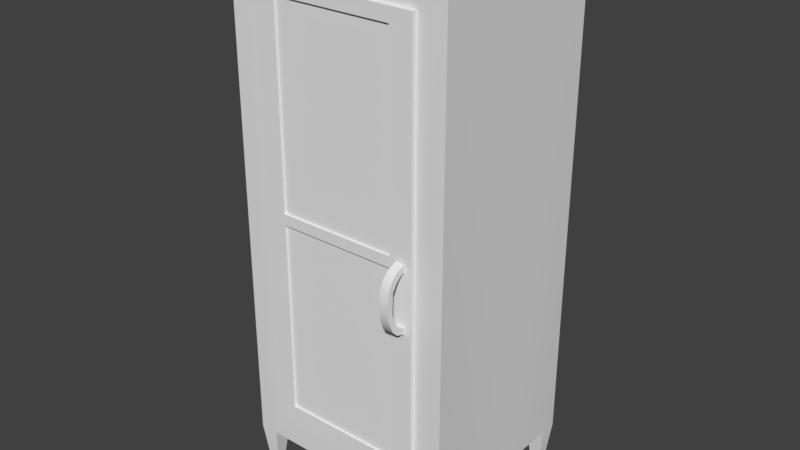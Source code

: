 # Source: Closet_Guestroom.blend  (saved by Blender 2.79.0; exported with 4.5.12 LTS)
import bpy
from mathutils import Matrix  # noqa: F401  (used for matrix-valued properties, if any)

bpy.ops.wm.read_factory_settings(use_empty=True)
scene = bpy.context.scene
scene.name = 'Scene'

# ---- collections
col_collection_1 = bpy.data.collections.new('Collection 1'); scene.collection.children.link(col_collection_1)

# ---- materials (node trees are filled in below, after node groups)
mat_doorcloset = bpy.data.materials.new('DoorCloset')
mat_doorcloset.alpha_threshold = 0.0
mat_doorcloset.roughness = 0.5
mat_closet = bpy.data.materials.new('Closet')
mat_closet.alpha_threshold = 0.0
mat_closet.roughness = 0.5

# ---- node groups
ng_auto_smooth = bpy.data.node_groups.new('Auto Smooth', 'GeometryNodeTree')
_s = ng_auto_smooth.interface.new_socket(name='Geometry', in_out='OUTPUT', socket_type='NodeSocketGeometry')
_s = ng_auto_smooth.interface.new_socket(name='Geometry', in_out='INPUT', socket_type='NodeSocketGeometry')
_s = ng_auto_smooth.interface.new_socket(name='Angle', in_out='INPUT', socket_type='NodeSocketFloat')
_s.subtype = 'ANGLE'
_s.min_value = 0.0
_s.max_value = 3.142
ng_auto_smooth.is_modifier = True
_N = ng_auto_smooth.nodes; _L = ng_auto_smooth.links
n0 = _N.new('NodeGroupOutput'); n0.name = 'Group Output'; n0.location = (480, -100)
n1 = _N.new('NodeGroupInput'); n1.name = 'Group Input'; n1.location = (-420, -300)
n2 = _N.new('NodeGroupInput'); n2.name = 'Group Input.001'; n2.location = (-60, -100)
n3 = _N.new('GeometryNodeSetShadeSmooth'); n3.name = 'Set Shade Smooth'; n3.location = (120, -100)
n3.domain = 'EDGE'
n4 = _N.new('GeometryNodeSetShadeSmooth'); n4.name = 'Set Shade Smooth.001'; n4.location = (300, -100)
n5 = _N.new('GeometryNodeInputMeshEdgeAngle'); n5.name = 'Edge Angle'; n5.location = (-420, -220)
n6 = _N.new('GeometryNodeInputEdgeSmooth'); n6.name = 'Is Edge Smooth'; n6.location = (-60, -160)
n7 = _N.new('GeometryNodeInputShadeSmooth'); n7.name = 'Is Face Smooth'; n7.location = (-240, -340)
n8 = _N.new('FunctionNodeBooleanMath'); n8.name = 'Boolean Math'; n8.location = (-60, -220)
n9 = _N.new('FunctionNodeCompare'); n9.name = 'Compare'; n9.location = (-240, -180)
n9.operation = 'LESS_EQUAL'
_L.new(n5.outputs[0], n9.inputs[0])
_L.new(n4.outputs[0], n0.inputs[0])
_L.new(n1.outputs[1], n9.inputs[1])
_L.new(n9.outputs[0], n8.inputs[0])
_L.new(n7.outputs[0], n8.inputs[1])
_L.new(n2.outputs[0], n3.inputs[0])
_L.new(n6.outputs[0], n3.inputs[1])
_L.new(n3.outputs[0], n4.inputs[0])
_L.new(n8.outputs[0], n3.inputs[2])
n0.is_active_output = True

# ---- material node trees
mat_doorcloset.use_nodes = True; mat_doorcloset.node_tree.nodes.clear()
_N = mat_doorcloset.node_tree.nodes; _L = mat_doorcloset.node_tree.links
n0 = _N.new('ShaderNodeOutputMaterial'); n0.name = 'Material Output'; n0.location = (300, 300)
n1 = _N.new('ShaderNodeBsdfDiffuse'); n1.name = 'Diffuse BSDF'; n1.location = (10, 300)
_L.new(n1.outputs[0], n0.inputs[0])
n0.is_active_output = True
mat_closet.use_nodes = True; mat_closet.node_tree.nodes.clear()
_N = mat_closet.node_tree.nodes; _L = mat_closet.node_tree.links
n0 = _N.new('ShaderNodeOutputMaterial'); n0.name = 'Material Output'; n0.location = (300, 300)
n1 = _N.new('ShaderNodeBsdfDiffuse'); n1.name = 'Diffuse BSDF'; n1.location = (10, 300)
_L.new(n1.outputs[0], n0.inputs[0])
n0.is_active_output = True

# ---- world
world_world = bpy.data.worlds.new('World'); scene.world = world_world
world_world.color = (0.05088, 0.05088, 0.05088)
world_world.use_sun_shadow = False
world_world.sun_shadow_jitter_overblur = 0.0
world_world.cycles.sampling_method = 'MANUAL'

# ---- meshes
me_door = bpy.data.meshes.new('Door')
me_door.from_pydata([(0.5568, 0.0, 0.0), (0.5568, 0.0, 1.436), (0.4807, -0.01364, 0.04445), (0.4807, -0.01364, 1.391), (0.0, 0.0, 0.0), (0.0, 0.0, 1.436), (0.07616, -0.01364, 1.391), (0.07616, -0.01364, 0.04445), (0.5568, -0.01364, 0.0), (0.0, -0.01364, 0.0), (0.5568, -0.01364, 1.436), (0.0, -0.01364, 1.436), (0.5338, -0.01364, 0.7299), (0.5338, -0.01364, 0.7059), (0.5568, 0.0, 0.7362), (0.5568, 0.0, 0.6996), (0.0, 0.0, 0.7362), (0.0, 0.0, 0.6996), (0.0, -0.01364, 0.7362), (0.0, -0.01364, 0.6996), (0.5038, -0.01364, 0.7299), (0.5038, -0.01364, 0.7059), (0.07616, -0.01364, 0.7362), (0.07616, -0.01364, 0.6996), (0.4807, -0.006335, 0.04445), (0.07616, -0.006335, 0.04445), (0.4807, -0.006335, 0.6996), (0.07616, -0.006335, 1.391), (0.4807, -0.006335, 1.391), (0.07616, -0.006335, 0.6996), (0.4807, -0.006335, 0.7362), (0.07616, -0.006335, 0.7362), (0.5338, -0.01364, 0.5065), (0.5568, 0.0, 0.5002), (0.0, 0.0, 0.5002), (0.0, -0.01364, 0.5002), (0.5038, -0.01364, 0.5065), (0.07616, -0.01364, 0.5002), (0.4807, -0.006335, 0.5002), (0.07616, -0.006335, 0.5002), (0.5338, -0.01364, 0.527), (0.5568, 0.0, 0.5332), (0.0, 0.0, 0.5332), (0.0, -0.01364, 0.5332), (0.5038, -0.01364, 0.527), (0.07616, -0.01364, 0.5332), (0.4807, -0.006335, 0.5332), (0.07616, -0.006335, 0.5332), (0.5568, -0.01364, 0.7362), (0.5568, -0.01364, 0.6996), (0.4807, -0.01364, 0.7362), (0.4807, -0.01364, 0.6996), (0.5568, -0.01364, 0.5332), (0.5568, -0.01364, 0.5002), (0.4807, -0.01364, 0.5332), (0.4807, -0.01364, 0.5002), (0.5338, -0.04581, 0.7182), (0.5338, -0.0297, 0.7015), (0.5038, -0.04581, 0.7182), (0.5038, -0.0297, 0.7015), (0.5338, -0.0303, 0.5316), (0.5338, -0.04521, 0.5179), (0.5038, -0.0303, 0.5316), (0.5038, -0.04521, 0.5179), (0.5338, -0.06244, 0.6623), (0.5338, -0.05841, 0.5706), (0.5038, -0.07681, 0.5653), (0.5038, -0.08125, 0.6709), (0.5338, -0.07681, 0.5653), (0.5338, -0.08125, 0.6709), (0.5038, -0.05841, 0.5706), (0.5038, -0.06244, 0.6623), (0.5038, -0.06418, 0.7001), (0.5338, -0.06418, 0.7001), (0.5038, -0.04826, 0.6845), (0.5338, -0.04826, 0.6845), (0.5338, -0.04867, 0.5485), (0.5038, -0.06378, 0.5362), (0.5338, -0.06378, 0.5362), (0.5038, -0.04867, 0.5485), (0.5338, -0.06493, 0.5928), (0.5038, -0.08354, 0.5944), (0.5338, -0.08354, 0.5944), (0.5038, -0.06493, 0.5928)], [], [(3, 6, 27, 28), (1, 5, 11, 10), (16, 5, 1, 14), (4, 0, 8, 9), (14, 1, 10, 48), (34, 4, 9, 35), (2, 7, 9, 8), (55, 2, 8, 53), (6, 3, 10, 11), (22, 6, 11, 18), (45, 23, 19, 43), (23, 22, 18, 19), (3, 50, 48, 10), (21, 13, 57, 59), (5, 16, 18, 11), (16, 17, 19, 18), (41, 15, 49, 52), (15, 14, 48, 49), (42, 17, 15, 41), (17, 16, 14, 15), (51, 23, 29, 26), (23, 51, 50, 22), (31, 30, 28, 27), (47, 46, 26, 29), (7, 2, 24, 25), (22, 50, 30, 31), (6, 22, 31, 27), (50, 3, 28, 30), (37, 7, 25, 39), (54, 51, 26, 46), (2, 55, 38, 24), (45, 37, 39, 47), (25, 24, 38, 39), (4, 34, 33, 0), (0, 33, 53, 8), (7, 37, 35, 9), (44, 36, 63, 62), (42, 34, 35, 43), (17, 42, 43, 19), (51, 54, 52, 49), (23, 45, 47, 29), (55, 54, 46, 38), (39, 38, 46, 47), (34, 42, 41, 33), (33, 41, 52, 53), (37, 45, 43, 35), (12, 13, 49, 48), (21, 20, 50, 51), (20, 12, 48, 50), (13, 21, 51, 49), (40, 32, 53, 52), (36, 44, 54, 55), (32, 36, 55, 53), (44, 40, 52, 54), (75, 74, 59, 57), (20, 21, 59, 58), (36, 32, 61, 63), (32, 40, 60, 61), (12, 20, 58, 56), (13, 12, 56, 57), (40, 44, 62, 60), (74, 72, 58, 59), (72, 73, 56, 58), (73, 75, 57, 56), (78, 76, 65, 68), (82, 80, 64, 69), (77, 78, 68, 66), (81, 82, 69, 67), (79, 77, 66, 70), (83, 81, 67, 71), (76, 79, 70, 65), (80, 83, 71, 64), (69, 64, 75, 73), (67, 69, 73, 72), (71, 67, 72, 74), (64, 71, 74, 75), (60, 62, 79, 76), (62, 63, 77, 79), (63, 61, 78, 77), (61, 60, 76, 78), (65, 70, 83, 80), (70, 66, 81, 83), (66, 68, 82, 81), (68, 65, 80, 82)])
me_door.polygons.foreach_set('use_smooth', [True] * 84)
_uv = me_door.uv_layers.new(name='UVMap')
_uv.uv.foreach_set('vector', [0.9333, 0.4055, 0.6886, 0.4055, 0.6886, 0.4011, 0.9333, 0.4011, 0.6811, 0.008613, 0.341, 0.008614, 0.341, 0.0002833, 0.6811, 0.0002822, 0.341, 0.4359, 0.341, 0.008614, 0.6811, 0.008613, 0.6811, 0.4359, 0.0002822, 0.4276, 0.3404, 0.4276, 0.3404, 0.4359, 0.0002822, 0.4359, 0.3983, 0.8415, 0.8256, 0.8415, 0.8256, 0.8498, 0.3983, 0.8498, 0.9871, 0.5583, 0.9871, 0.8638, 0.9787, 0.8638, 0.9787, 0.5583, 0.2939, 0.4631, 0.0468, 0.4631, 0.0002822, 0.4359, 0.3404, 0.4359, 0.2939, 0.7414, 0.2939, 0.4631, 0.3404, 0.4359, 0.3404, 0.7414, 0.9408, 0.2939, 0.9408, 0.0468, 0.9679, 0.0002822, 0.9679, 0.3404, 0.8846, 0.8638, 0.8846, 0.4636, 0.9311, 0.4365, 0.9311, 0.8638, 0.0468, 0.7616, 0.0468, 0.8632, 0.0002825, 0.8632, 0.0002825, 0.7616, 0.8662, 0.488, 0.8455, 0.4795, 0.8634, 0.4365, 0.884, 0.445, 0.9782, 0.4636, 0.9782, 0.8638, 0.9316, 0.8638, 0.9316, 0.4365, 0.5043, 0.7151, 0.5043, 0.6968, 0.5145, 0.6968, 0.5145, 0.7151, 0.9914, 0.4276, 0.9914, 0.0002823, 0.9997, 0.0002822, 0.9997, 0.4276, 0.69, 0.406, 0.69, 0.4284, 0.6816, 0.4284, 0.6816, 0.406, 0.9876, 0.5381, 0.9876, 0.4365, 0.996, 0.4365, 0.996, 0.5381, 0.6905, 0.4284, 0.6905, 0.406, 0.6989, 0.406, 0.6989, 0.4284, 0.0002828, 0.1019, 0.0002829, 0.0002822, 0.3404, 0.0002829, 0.3404, 0.1019, 0.9685, 0.0002823, 0.9908, 0.0002822, 0.9908, 0.3404, 0.9685, 0.3404, 0.7475, 0.441, 0.7475, 0.6917, 0.743, 0.6917, 0.743, 0.441, 0.8662, 0.488, 0.7715, 0.7162, 0.7509, 0.7077, 0.8455, 0.4795, 0.6886, 0.0047, 0.9333, 0.004701, 0.9333, 0.4011, 0.6886, 0.4011, 0.6394, 0.6914, 0.6394, 0.4411, 0.743, 0.441, 0.743, 0.6917, 0.341, 0.6881, 0.342, 0.4426, 0.3464, 0.4426, 0.3454, 0.6881, 0.6886, 0.0002826, 0.9333, 0.0002822, 0.9333, 0.004701, 0.6886, 0.0047, 0.6816, 0.4011, 0.6816, 0.004736, 0.6886, 0.0047, 0.6886, 0.4011, 0.9402, 0.004665, 0.9402, 0.401, 0.9333, 0.4011, 0.9333, 0.004701, 0.6186, 0.696, 0.3453, 0.6928, 0.3454, 0.6881, 0.6186, 0.6913, 0.6394, 0.4366, 0.743, 0.4365, 0.743, 0.441, 0.6394, 0.4411, 0.3464, 0.4379, 0.6187, 0.4365, 0.6187, 0.4412, 0.3464, 0.4426, 0.6394, 0.696, 0.6186, 0.696, 0.6186, 0.6913, 0.6394, 0.6914, 0.3454, 0.6881, 0.3464, 0.4426, 0.6187, 0.4412, 0.6186, 0.6913, 0.0002822, 0.4276, 0.0002827, 0.1221, 0.3404, 0.1221, 0.3404, 0.4276, 0.9876, 0.8638, 0.9876, 0.5583, 0.996, 0.5583, 0.996, 0.8638, 0.0468, 0.4631, 0.0468, 0.7414, 0.0002825, 0.7414, 0.0002822, 0.4359, 0.8635, 0.7697, 0.8751, 0.7745, 0.8612, 0.7896, 0.857, 0.778, 0.9871, 0.5381, 0.9871, 0.5583, 0.9787, 0.5583, 0.9787, 0.5381, 0.9871, 0.4365, 0.9871, 0.5381, 0.9787, 0.5381, 0.9787, 0.4365, 0.5038, 0.7433, 0.4022, 0.7433, 0.4022, 0.6968, 0.5038, 0.6968, 0.743, 0.6962, 0.6394, 0.696, 0.6394, 0.6914, 0.743, 0.6917, 0.6187, 0.4365, 0.6394, 0.4366, 0.6394, 0.4411, 0.6187, 0.4412, 0.6186, 0.6913, 0.6187, 0.4412, 0.6394, 0.4411, 0.6394, 0.6914, 0.0002827, 0.1221, 0.0002828, 0.1019, 0.3404, 0.1019, 0.3404, 0.1221, 0.9876, 0.5583, 0.9876, 0.5381, 0.996, 0.5381, 0.996, 0.5583, 0.0468, 0.7414, 0.0468, 0.7616, 0.0002825, 0.7616, 0.0002825, 0.7414, 0.3837, 0.8371, 0.3837, 0.8224, 0.3978, 0.8186, 0.3978, 0.8409, 0.7626, 0.7278, 0.749, 0.7222, 0.7509, 0.7077, 0.7715, 0.7162, 0.6481, 0.7292, 0.6481, 0.7109, 0.6519, 0.6968, 0.6519, 0.7433, 0.6437, 0.7292, 0.6437, 0.7109, 0.6475, 0.6968, 0.6475, 0.7433, 0.3837, 0.7131, 0.3837, 0.7006, 0.3978, 0.6968, 0.3978, 0.717, 0.8751, 0.7745, 0.8635, 0.7697, 0.8654, 0.7552, 0.884, 0.7629, 0.3263, 0.7453, 0.308, 0.7453, 0.2939, 0.7414, 0.3404, 0.7414, 0.3983, 0.7292, 0.3983, 0.7109, 0.4022, 0.6968, 0.4022, 0.7433, 0.5299, 0.6968, 0.5299, 0.7151, 0.5145, 0.7151, 0.5145, 0.6968, 0.749, 0.7222, 0.7626, 0.7278, 0.7613, 0.7379, 0.7481, 0.7431, 0.8657, 0.7969, 0.884, 0.7969, 0.884, 0.8174, 0.8657, 0.8174, 0.3837, 0.7006, 0.3837, 0.7131, 0.3735, 0.716, 0.3644, 0.7076, 0.884, 0.9751, 0.8657, 0.9751, 0.8657, 0.9542, 0.884, 0.9542, 0.3837, 0.8224, 0.3837, 0.8371, 0.364, 0.83, 0.3738, 0.8197, 0.6431, 0.6968, 0.6431, 0.7151, 0.6326, 0.7151, 0.6326, 0.6968, 0.7665, 0.7523, 0.754, 0.7577, 0.7481, 0.7431, 0.7613, 0.7379, 0.8657, 0.9384, 0.884, 0.9384, 0.884, 0.9542, 0.8657, 0.9542, 0.3528, 0.8189, 0.3625, 0.8093, 0.3738, 0.8197, 0.364, 0.83, 0.353, 0.7188, 0.3623, 0.7263, 0.3563, 0.7398, 0.3451, 0.7366, 0.341, 0.7543, 0.3523, 0.7533, 0.3538, 0.7958, 0.3424, 0.8011, 0.8657, 0.8333, 0.884, 0.8333, 0.884, 0.8528, 0.8657, 0.8528, 0.8657, 0.8711, 0.884, 0.8711, 0.884, 0.9178, 0.8657, 0.9178, 0.8431, 0.7844, 0.8465, 0.7958, 0.8271, 0.7963, 0.8284, 0.7847, 0.8144, 0.7832, 0.8091, 0.7933, 0.7664, 0.7741, 0.7757, 0.7655, 0.6173, 0.6968, 0.6173, 0.7151, 0.6025, 0.7151, 0.6025, 0.6968, 0.5884, 0.6968, 0.5884, 0.7151, 0.5459, 0.7151, 0.5459, 0.6968, 0.3424, 0.8011, 0.3538, 0.7958, 0.3625, 0.8093, 0.3528, 0.8189, 0.8657, 0.9178, 0.884, 0.9178, 0.884, 0.9384, 0.8657, 0.9384, 0.7757, 0.7655, 0.7664, 0.7741, 0.754, 0.7577, 0.7665, 0.7523, 0.5459, 0.6968, 0.5459, 0.7151, 0.5299, 0.7151, 0.5299, 0.6968, 0.6326, 0.6968, 0.6326, 0.7151, 0.6173, 0.7151, 0.6173, 0.6968, 0.857, 0.778, 0.8612, 0.7896, 0.8465, 0.7958, 0.8431, 0.7844, 0.8657, 0.8174, 0.884, 0.8174, 0.884, 0.8333, 0.8657, 0.8333, 0.3644, 0.7076, 0.3735, 0.716, 0.3623, 0.7263, 0.353, 0.7188, 0.6025, 0.6968, 0.6025, 0.7151, 0.5884, 0.7151, 0.5884, 0.6968, 0.8284, 0.7847, 0.8271, 0.7963, 0.8091, 0.7933, 0.8144, 0.7832, 0.8657, 0.8528, 0.884, 0.8528, 0.884, 0.8711, 0.8657, 0.8711, 0.3451, 0.7366, 0.3563, 0.7398, 0.3523, 0.7533, 0.341, 0.7543])
me_door.materials.append(mat_doorcloset)
me_door.use_remesh_preserve_volume = False
me_door.use_remesh_preserve_attributes = False
me_door.use_mirror_vertex_groups = False
me_door.update()
me_closet = bpy.data.meshes.new('Closet')
me_closet.from_pydata([(0.3753, -0.3753, 0.1279), (0.3753, -0.3753, 1.806), (0.2784, -0.3753, 0.2493), (0.2784, -0.3753, 1.685), (0.3753, -0.3143, 1.806), (0.3753, -0.3143, 0.1279), (0.3348, -0.3348, 1.806), (0.3104, -0.3143, 0.1279), (0.3245, -0.3617, -4.474e-08), (0.3612, -0.3617, -4.474e-08), (0.3245, -0.3278, -4.474e-08), (0.3612, -0.3278, -4.474e-08), (-0.3753, -0.3753, 0.1279), (-0.3753, -0.3753, 1.806), (-0.2784, -0.3753, 0.2493), (-0.2784, -0.3753, 1.685), (-0.3753, -0.3143, 1.806), (-0.3753, -0.3143, 0.1279), (-0.3348, -0.3348, 1.806), (-0.3104, -0.3143, 0.1279), (-0.3245, -0.3617, -4.474e-08), (-0.3612, -0.3617, -4.474e-08), (-0.3245, -0.3278, -4.474e-08), (-0.3612, -0.3278, -4.474e-08), (0.3753, 0.2557, 0.1279), (0.3753, 0.2557, 1.806), (0.3753, -1.048e-08, 0.1279), (0.3753, -1.048e-08, 1.806), (0.3104, 0.2557, 0.1279), (0.3104, 0.2557, 1.806), (0.3348, -1.048e-08, 1.806), (0.3104, -1.048e-08, 0.1279), (0.3753, 0.1947, 1.806), (0.3753, 0.1947, 0.1279), (0.3348, 0.2152, 1.806), (0.3104, 0.1947, 0.1279), (0.3245, 0.2421, -4.474e-08), (0.3612, 0.2421, -4.474e-08), (0.3245, 0.2082, -4.474e-08), (0.3612, 0.2082, -4.474e-08), (-0.3753, 0.2557, 0.1279), (-0.3753, 0.2557, 1.806), (-0.3753, -1.048e-08, 0.1279), (-0.3753, -1.048e-08, 1.806), (-0.3104, 0.2557, 0.1279), (-0.3104, 0.2557, 1.806), (-0.3348, -1.048e-08, 1.806), (-0.3104, -1.048e-08, 0.1279), (-0.3753, 0.1947, 1.806), (-0.3753, 0.1947, 0.1279), (-0.3348, 0.2152, 1.806), (-0.3104, 0.1947, 0.1279), (-0.3245, 0.2421, -4.474e-08), (-0.3612, 0.2421, -4.474e-08), (-0.3245, 0.2082, -4.474e-08), (-0.3612, 0.2082, -4.474e-08), (0.3104, -0.3753, 1.806), (0.3104, -0.3753, 0.1279), (-0.3104, -0.3753, 1.806), (-0.3104, -0.3753, 0.1279), (0.2784, 0.03104, 0.2493), (0.2784, 0.03104, 1.685), (-0.2784, 0.03104, 0.2493), (-0.2784, 0.03104, 1.685)], [], [(5, 4, 1, 0), (7, 5, 11, 10), (46, 18, 6, 30), (0, 1, 56, 57), (4, 6, 56, 1), (7, 19, 47, 31), (35, 51, 44, 28), (27, 30, 6, 4), (50, 34, 29, 45), (31, 26, 5, 7), (26, 27, 4, 5), (10, 11, 9, 8), (5, 0, 9, 11), (57, 7, 10, 8), (0, 57, 8, 9), (17, 12, 13, 16), (19, 22, 23, 17), (12, 59, 58, 13), (16, 13, 58, 18), (43, 16, 18, 46), (47, 19, 17, 42), (42, 17, 16, 43), (22, 20, 21, 23), (17, 23, 21, 12), (59, 20, 22, 19), (12, 21, 20, 59), (33, 24, 25, 32), (35, 38, 39, 33), (46, 30, 34, 50), (24, 28, 29, 25), (32, 25, 29, 34), (31, 47, 51, 35), (2, 14, 59, 57), (27, 32, 34, 30), (15, 3, 56, 58), (31, 35, 33, 26), (26, 33, 32, 27), (38, 36, 37, 39), (33, 39, 37, 24), (28, 36, 38, 35), (24, 37, 36, 28), (49, 48, 41, 40), (51, 49, 55, 54), (40, 41, 45, 44), (48, 50, 45, 41), (43, 46, 50, 48), (47, 42, 49, 51), (42, 43, 48, 49), (54, 55, 53, 52), (49, 40, 53, 55), (44, 51, 54, 52), (40, 44, 52, 53), (3, 2, 57, 56), (14, 15, 58, 59), (28, 44, 45, 29), (57, 59, 19, 7), (18, 58, 56, 6), (14, 2, 60, 62), (2, 3, 61, 60), (15, 14, 62, 63), (3, 15, 63, 61), (60, 61, 63, 62)])
me_closet.polygons.foreach_set('use_smooth', [True] * 62)
_uv = me_closet.uv_layers.new(name='UVMap')
_uv.uv.foreach_set('vector', [0.6409, 0.9997, 0.6409, 0.4496, 0.6609, 0.4496, 0.6609, 0.9997, 0.6614, 0.8606, 0.6659, 0.8398, 0.7062, 0.8533, 0.7036, 0.8651, 0.9704, 0.6341, 0.9704, 0.7439, 0.7509, 0.7439, 0.7509, 0.6341, 0.0002723, 0.9996, 0.0002712, 0.4496, 0.02153, 0.4496, 0.02153, 0.9996, 0.7377, 0.7371, 0.7509, 0.7439, 0.7589, 0.7571, 0.7377, 0.7571, 0.9624, 0.9444, 0.7589, 0.9444, 0.7589, 0.8415, 0.9624, 0.8415, 0.9624, 0.7776, 0.7589, 0.7776, 0.7589, 0.7577, 0.9624, 0.7577, 0.7377, 0.6341, 0.7509, 0.6341, 0.7509, 0.7439, 0.7377, 0.7371, 0.9704, 0.5636, 0.7509, 0.5636, 0.7589, 0.5503, 0.9624, 0.5503, 0.9624, 0.8415, 0.9836, 0.8415, 0.9836, 0.9444, 0.9624, 0.9444, 0.5379, 0.9997, 0.5379, 0.4496, 0.6409, 0.4496, 0.6409, 0.9997, 0.7036, 0.8651, 0.7156, 0.8651, 0.7156, 0.8762, 0.7036, 0.8762, 0.7036, 0.9019, 0.7036, 0.9219, 0.6614, 0.9175, 0.6614, 0.9064, 0.6614, 0.8806, 0.6614, 0.8606, 0.7036, 0.8651, 0.7036, 0.8762, 0.6659, 0.9014, 0.6614, 0.8806, 0.7036, 0.8762, 0.7062, 0.8879, 0.4336, 0.4496, 0.4536, 0.4496, 0.4536, 0.9997, 0.4336, 0.9997, 0.6614, 0.7564, 0.7036, 0.752, 0.7062, 0.7638, 0.6659, 0.7772, 0.2463, 0.9997, 0.225, 0.9997, 0.225, 0.4496, 0.2463, 0.4496, 0.9836, 0.7371, 0.9836, 0.7571, 0.9624, 0.7571, 0.9704, 0.7439, 0.9836, 0.6341, 0.9836, 0.7371, 0.9704, 0.7439, 0.9704, 0.6341, 0.7589, 0.8415, 0.7589, 0.9444, 0.7377, 0.9444, 0.7377, 0.8415, 0.3306, 0.4496, 0.4336, 0.4496, 0.4336, 0.9997, 0.3306, 0.9997, 0.7036, 0.752, 0.7036, 0.7409, 0.7156, 0.7409, 0.7156, 0.752, 0.7036, 0.9835, 0.6614, 0.9791, 0.6614, 0.968, 0.7036, 0.9635, 0.6614, 0.7365, 0.7036, 0.7409, 0.7036, 0.752, 0.6614, 0.7564, 0.6659, 0.7157, 0.7062, 0.7291, 0.7036, 0.7409, 0.6614, 0.7365, 0.4741, 0.9997, 0.4541, 0.9997, 0.4541, 0.4496, 0.4741, 0.4496, 0.6614, 0.8185, 0.7036, 0.8141, 0.7062, 0.8259, 0.6659, 0.8393, 0.9704, 0.6341, 0.7509, 0.6341, 0.7509, 0.5636, 0.9704, 0.5636, 0.7377, 0.0002712, 0.7589, 0.0002712, 0.7589, 0.5503, 0.7377, 0.5503, 0.7377, 0.5703, 0.7377, 0.5503, 0.7589, 0.5503, 0.7509, 0.5636, 0.9624, 0.8415, 0.7589, 0.8415, 0.7589, 0.7776, 0.9624, 0.7776, 0.6614, 0.6426, 0.6614, 0.4601, 0.7012, 0.4496, 0.7012, 0.6531, 0.7377, 0.6341, 0.7377, 0.5703, 0.7509, 0.5636, 0.7509, 0.6341, 0.2145, 0.4894, 0.03201, 0.4894, 0.02153, 0.4496, 0.225, 0.4496, 0.9624, 0.8415, 0.9624, 0.7776, 0.9836, 0.7776, 0.9836, 0.8415, 0.5379, 0.9997, 0.4741, 0.9997, 0.4741, 0.4496, 0.5379, 0.4496, 0.7036, 0.8141, 0.7036, 0.803, 0.7156, 0.803, 0.7156, 0.8141, 0.7036, 0.9424, 0.6614, 0.938, 0.6614, 0.9269, 0.7036, 0.9225, 0.6614, 0.7985, 0.7036, 0.803, 0.7036, 0.8141, 0.6614, 0.8185, 0.6659, 0.7778, 0.7062, 0.7912, 0.7036, 0.803, 0.6614, 0.7985, 0.2668, 0.4496, 0.2668, 0.9997, 0.2468, 0.9997, 0.2468, 0.4496, 0.7156, 0.6944, 0.7111, 0.7151, 0.6709, 0.7017, 0.6735, 0.6899, 0.9836, 0.0002714, 0.9836, 0.5503, 0.9624, 0.5503, 0.9624, 0.0002714, 0.9836, 0.5703, 0.9704, 0.5636, 0.9624, 0.5503, 0.9836, 0.5503, 0.9836, 0.6341, 0.9704, 0.6341, 0.9704, 0.5636, 0.9836, 0.5703, 0.7589, 0.8415, 0.7377, 0.8415, 0.7377, 0.7776, 0.7589, 0.7776, 0.3306, 0.4496, 0.3306, 0.9997, 0.2668, 0.9997, 0.2668, 0.4496, 0.6735, 0.6899, 0.6614, 0.6899, 0.6614, 0.6788, 0.6735, 0.6788, 0.7036, 0.943, 0.7036, 0.963, 0.6614, 0.9585, 0.6614, 0.9474, 0.7156, 0.6744, 0.7156, 0.6944, 0.6735, 0.6899, 0.6735, 0.6788, 0.7111, 0.6536, 0.7156, 0.6744, 0.6735, 0.6788, 0.6709, 0.6671, 0.03201, 0.4894, 0.03201, 0.9598, 0.02153, 0.9996, 0.02153, 0.4496, 0.2145, 0.9599, 0.2145, 0.4894, 0.225, 0.4496, 0.225, 0.9997, 0.7589, 0.0002712, 0.9624, 0.0002714, 0.9624, 0.5503, 0.7589, 0.5503, 0.9624, 0.9644, 0.7589, 0.9644, 0.7589, 0.9444, 0.9624, 0.9444, 0.9704, 0.7439, 0.9624, 0.7571, 0.7589, 0.7571, 0.7509, 0.7439, 0.0002712, 0.3159, 0.0002712, 0.1334, 0.1334, 0.1334, 0.1334, 0.3159, 0.1334, 0.0002712, 0.604, 0.0002712, 0.604, 0.1334, 0.1334, 0.1334, 0.604, 0.4491, 0.1334, 0.4491, 0.1334, 0.3159, 0.604, 0.3159, 0.7371, 0.1334, 0.7371, 0.3159, 0.604, 0.3159, 0.604, 0.1334, 0.1334, 0.1334, 0.604, 0.1334, 0.604, 0.3159, 0.1334, 0.3159])
me_closet.materials.append(mat_closet)
me_closet.use_remesh_preserve_volume = False
me_closet.use_remesh_preserve_attributes = False
me_closet.use_mirror_vertex_groups = False
me_closet.update()

# ---- objects
ob_door = bpy.data.objects.new('Door', me_door)
ob_closet = bpy.data.objects.new('Closet', me_closet)

# ---- transforms, parenting, visibility, modifiers, constraints
ob_door.location = (-0.2778, -0.3751, 0.2519)
ob_door.lineart.crease_threshold = 0.0
_m = ob_door.modifiers.new('Auto Smooth', 'NODES')
_m.node_group = ng_auto_smooth
_gi = [s.identifier for s in ng_auto_smooth.interface.items_tree if s.item_type == 'SOCKET' and s.in_out == 'INPUT']
_m[_gi[1]] = 1.021  # Angle
ob_closet.location = (0.0005773, 0.0001221, 0.002604)
ob_closet.lineart.crease_threshold = 0.0
_m = ob_closet.modifiers.new('Auto Smooth', 'NODES')
_m.node_group = ng_auto_smooth
_gi = [s.identifier for s in ng_auto_smooth.interface.items_tree if s.item_type == 'SOCKET' and s.in_out == 'INPUT']
_m[_gi[1]] = 0.5236  # Angle

# ---- collection membership
col_collection_1.objects.link(ob_door)
col_collection_1.objects.link(ob_closet)

# ---- scene / render settings (as saved in the file)
scene.frame_start = 1; scene.frame_end = 250; scene.frame_set(1)
scene.render.engine = 'CYCLES'
scene.render.resolution_percentage = 50
scene.render.dither_intensity = 0.0
scene.cycles.use_denoising = False
scene.cycles.samples = 128
scene.cycles.sampling_pattern = 'TABULATED_SOBOL'
scene.cycles.use_adaptive_sampling = False
scene.cycles.use_light_tree = False
scene.cycles.blur_glossy = 0.0
scene.cycles.sample_clamp_indirect = 0.0
scene.view_settings.view_transform = 'Standard'
bpy.context.view_layer.update()

# ---- added for rendering (the .blend has no active camera and no usable light): camera, sun
cam_auto = bpy.data.cameras.new('AutoCamera')
cam_auto.lens = 50.0
cam_auto.sensor_width = 36.0
cam_auto.clip_end = 1000.0
ob_auto_camera = bpy.data.objects.new('AutoCamera', cam_auto)
scene.collection.objects.link(ob_auto_camera)
ob_auto_camera.location = (1.92737, -2.41359, 2.44724)
ob_auto_camera.rotation_euler = (1.09748, -7.21219e-08, 0.694738)
scene.camera = ob_auto_camera
light_auto_sun = bpy.data.lights.new('AutoSun', 'SUN')
light_auto_sun.energy = 3.0
light_auto_sun.angle = 0.0523599
ob_auto_sun = bpy.data.objects.new('AutoSun', light_auto_sun)
scene.collection.objects.link(ob_auto_sun)
ob_auto_sun.rotation_euler = (0.872665, 0.174533, 0.523599)
bpy.context.view_layer.update()
